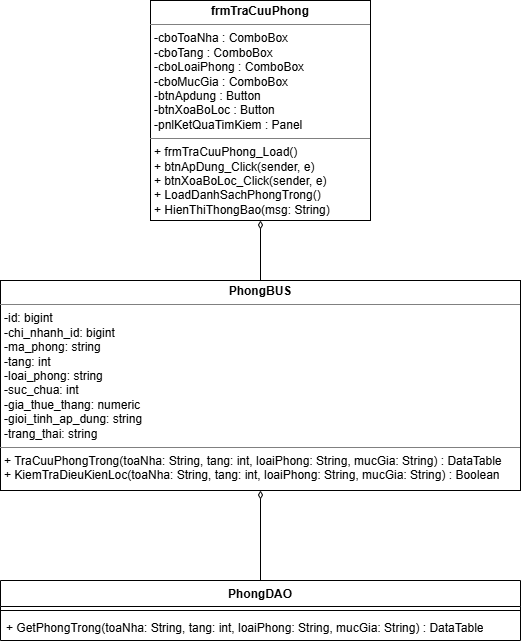

The diagram above was exported from draw.io. Its source (the exported page's mxGraphModel, read from the mxfile embedded in the PNG):
<mxGraphModel dx="1576" dy="659" grid="1" gridSize="10" guides="1" tooltips="1" connect="1" arrows="1" fold="1" page="1" pageScale="1" pageWidth="827" pageHeight="1169" math="0" shadow="0">
  <root>
    <mxCell id="0" />
    <mxCell id="1" parent="0" />
    <mxCell id="adH_t7i4iRPExlcQUE3h-1" parent="1" style="verticalAlign=top;align=left;overflow=fill;html=1;whiteSpace=wrap;" value="&lt;p style=&quot;margin:0px;margin-top:4px;text-align:center;&quot;&gt;&lt;b&gt;frmTraCuuPhong&lt;/b&gt;&lt;/p&gt;&lt;hr size=&quot;1&quot; style=&quot;border-style:solid;&quot;&gt;&lt;p style=&quot;margin:0px;margin-left:4px;&quot;&gt;-cboToaNha : ComboBox&lt;/p&gt;&lt;p style=&quot;margin:0px;margin-left:4px;&quot;&gt;-cboTang : ComboBox&lt;/p&gt;&lt;p style=&quot;margin:0px;margin-left:4px;&quot;&gt;-cboLoaiPhong : ComboBox&lt;/p&gt;&lt;p style=&quot;margin:0px;margin-left:4px;&quot;&gt;-cboMucGia : ComboBox&lt;/p&gt;&lt;p style=&quot;margin:0px;margin-left:4px;&quot;&gt;-btnApdung : Button&lt;/p&gt;&lt;p style=&quot;margin:0px;margin-left:4px;&quot;&gt;-btnXoaBoLoc : Button&lt;/p&gt;&lt;p style=&quot;margin:0px;margin-left:4px;&quot;&gt;-pnlKetQuaTimKiem : Panel&lt;/p&gt;&lt;hr size=&quot;1&quot; style=&quot;border-style:solid;&quot;&gt;&lt;p style=&quot;margin:0px;margin-left:4px;&quot;&gt;+ frmTraCuuPhong_Load()&lt;/p&gt;&lt;p style=&quot;margin:0px;margin-left:4px;&quot;&gt;+ btnApDung_Click(sender, e)&lt;/p&gt;&lt;p style=&quot;margin:0px;margin-left:4px;&quot;&gt;+ btnXoaBoLoc_Click(sender, e)&lt;/p&gt;&lt;p style=&quot;margin:0px;margin-left:4px;&quot;&gt;+ LoadDanhSachPhongTrong()&lt;/p&gt;&lt;p style=&quot;margin:0px;margin-left:4px;&quot;&gt;+ HienThiThongBao(msg: String)&lt;/p&gt;" vertex="1">
      <mxGeometry height="220" width="220" x="230" y="30" as="geometry" />
    </mxCell>
    <mxCell id="adH_t7i4iRPExlcQUE3h-7" edge="1" parent="1" source="adH_t7i4iRPExlcQUE3h-2" style="edgeStyle=orthogonalEdgeStyle;rounded=0;orthogonalLoop=1;jettySize=auto;html=1;exitX=0.5;exitY=0;exitDx=0;exitDy=0;entryX=0.5;entryY=1;entryDx=0;entryDy=0;endArrow=diamondThin;endFill=0;" target="adH_t7i4iRPExlcQUE3h-1">
      <mxGeometry relative="1" as="geometry" />
    </mxCell>
    <mxCell id="adH_t7i4iRPExlcQUE3h-2" parent="1" style="verticalAlign=top;align=left;overflow=fill;html=1;whiteSpace=wrap;" value="&lt;p style=&quot;margin:0px;margin-top:4px;text-align:center;&quot;&gt;&lt;b&gt;PhongBUS&lt;/b&gt;&lt;/p&gt;&lt;hr size=&quot;1&quot; style=&quot;border-style:solid;&quot;&gt;&lt;p style=&quot;margin:0px;margin-left:4px;&quot;&gt;-id: bigint&lt;/p&gt;&lt;p style=&quot;margin:0px;margin-left:4px;&quot;&gt;-chi_nhanh_id: bigint&lt;/p&gt;&lt;p style=&quot;margin:0px;margin-left:4px;&quot;&gt;-ma_phong: string&lt;/p&gt;&lt;p style=&quot;margin:0px;margin-left:4px;&quot;&gt;-tang: int&lt;/p&gt;&lt;p style=&quot;margin:0px;margin-left:4px;&quot;&gt;-loai_phong: string&lt;/p&gt;&lt;p style=&quot;margin:0px;margin-left:4px;&quot;&gt;-suc_chua: int&lt;/p&gt;&lt;p style=&quot;margin:0px;margin-left:4px;&quot;&gt;-gia_thue_thang: numeric&lt;/p&gt;&lt;p style=&quot;margin:0px;margin-left:4px;&quot;&gt;-gioi_tinh_ap_dung: string&lt;/p&gt;&lt;p style=&quot;margin:0px;margin-left:4px;&quot;&gt;-trang_thai: string&lt;/p&gt;&lt;hr size=&quot;1&quot; style=&quot;border-style:solid;&quot;&gt;&lt;p style=&quot;margin:0px;margin-left:4px;&quot;&gt;+ TraCuuPhongTrong(toaNha: String, tang: int, loaiPhong: String, mucGia: String) : DataTable&lt;/p&gt;&lt;p style=&quot;margin:0px;margin-left:4px;&quot;&gt;+ KiemTraDieuKienLoc(toaNha: String, tang: int, loaiPhong: String, mucGia: String) : Boolean&lt;/p&gt;" vertex="1">
      <mxGeometry height="210" width="520" x="80" y="310" as="geometry" />
    </mxCell>
    <mxCell id="adH_t7i4iRPExlcQUE3h-8" edge="1" parent="1" source="adH_t7i4iRPExlcQUE3h-3" style="edgeStyle=orthogonalEdgeStyle;rounded=0;orthogonalLoop=1;jettySize=auto;html=1;exitX=0.5;exitY=0;exitDx=0;exitDy=0;entryX=0.5;entryY=1;entryDx=0;entryDy=0;endArrow=diamondThin;endFill=0;" target="adH_t7i4iRPExlcQUE3h-2">
      <mxGeometry relative="1" as="geometry" />
    </mxCell>
    <mxCell id="adH_t7i4iRPExlcQUE3h-3" parent="1" style="swimlane;fontStyle=1;align=center;verticalAlign=top;childLayout=stackLayout;horizontal=1;startSize=26;horizontalStack=0;resizeParent=1;resizeParentMax=0;resizeLast=0;collapsible=1;marginBottom=0;whiteSpace=wrap;html=1;" value="PhongDAO" vertex="1">
      <mxGeometry height="60" width="520" x="80" y="610" as="geometry" />
    </mxCell>
    <mxCell id="adH_t7i4iRPExlcQUE3h-5" parent="adH_t7i4iRPExlcQUE3h-3" style="line;strokeWidth=1;fillColor=none;align=left;verticalAlign=middle;spacingTop=-1;spacingLeft=3;spacingRight=3;rotatable=0;labelPosition=right;points=[];portConstraint=eastwest;strokeColor=inherit;" value="" vertex="1">
      <mxGeometry height="8" width="520" y="26" as="geometry" />
    </mxCell>
    <mxCell id="adH_t7i4iRPExlcQUE3h-6" parent="adH_t7i4iRPExlcQUE3h-3" style="text;strokeColor=none;fillColor=none;align=left;verticalAlign=top;spacingLeft=4;spacingRight=4;overflow=hidden;rotatable=0;points=[[0,0.5],[1,0.5]];portConstraint=eastwest;whiteSpace=wrap;html=1;" value="+ GetPhongTrong(toaNha: String, tang: int, loaiPhong: String, mucGia: String) : DataTable" vertex="1">
      <mxGeometry height="26" width="520" y="34" as="geometry" />
    </mxCell>
  </root>
</mxGraphModel>